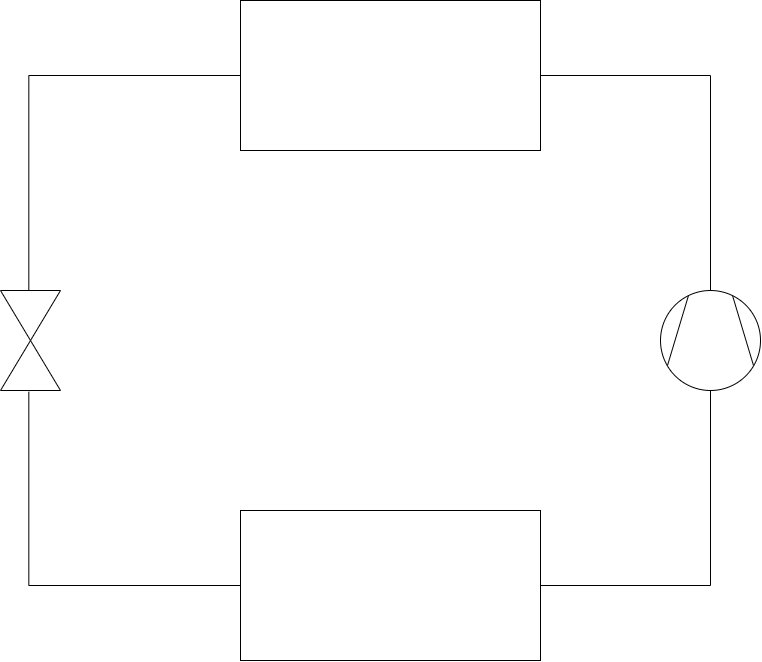

The diagram above was exported from draw.io. Its source (the exported page's mxGraphModel, read from the mxfile embedded in the PNG):
<mxGraphModel dx="3437" dy="1387" grid="1" gridSize="10" guides="1" tooltips="1" connect="1" arrows="1" fold="1" page="1" pageScale="1" pageWidth="1169" pageHeight="827" math="0" shadow="0">
  <root>
    <mxCell id="0" />
    <mxCell id="1" parent="0" />
    <mxCell id="kLIfhhzXmY1_zjvhFhyP-8" style="edgeStyle=orthogonalEdgeStyle;rounded=0;orthogonalLoop=1;jettySize=auto;html=1;exitX=1;exitY=0.5;exitDx=0;exitDy=0;exitPerimeter=0;entryX=1;entryY=0.5;entryDx=0;entryDy=0;endArrow=none;endFill=0;" edge="1" parent="1" source="kLIfhhzXmY1_zjvhFhyP-1" target="kLIfhhzXmY1_zjvhFhyP-2">
      <mxGeometry relative="1" as="geometry" />
    </mxCell>
    <mxCell id="kLIfhhzXmY1_zjvhFhyP-1" value="" style="shape=mxgraph.pid.compressors_-_iso.compressor,_vacuum_pump;html=1;pointerEvents=1;align=center;verticalLabelPosition=bottom;verticalAlign=top;dashed=0;direction=north;" vertex="1" parent="1">
      <mxGeometry x="830" y="380" width="100" height="100" as="geometry" />
    </mxCell>
    <mxCell id="kLIfhhzXmY1_zjvhFhyP-5" style="edgeStyle=orthogonalEdgeStyle;rounded=0;orthogonalLoop=1;jettySize=auto;html=1;exitX=0;exitY=0.5;exitDx=0;exitDy=0;entryX=-0.003;entryY=0.528;entryDx=0;entryDy=0;entryPerimeter=0;endArrow=none;endFill=0;" edge="1" parent="1" source="kLIfhhzXmY1_zjvhFhyP-2" target="kLIfhhzXmY1_zjvhFhyP-4">
      <mxGeometry relative="1" as="geometry" />
    </mxCell>
    <mxCell id="kLIfhhzXmY1_zjvhFhyP-2" value="" style="rounded=0;whiteSpace=wrap;html=1;fontSize=12;fontColor=#CCCCCC;" vertex="1" parent="1">
      <mxGeometry x="410" y="90" width="300" height="150" as="geometry" />
    </mxCell>
    <mxCell id="kLIfhhzXmY1_zjvhFhyP-6" style="edgeStyle=orthogonalEdgeStyle;rounded=0;orthogonalLoop=1;jettySize=auto;html=1;exitX=0;exitY=0.5;exitDx=0;exitDy=0;entryX=1.013;entryY=0.528;entryDx=0;entryDy=0;entryPerimeter=0;endArrow=none;endFill=0;" edge="1" parent="1" source="kLIfhhzXmY1_zjvhFhyP-3" target="kLIfhhzXmY1_zjvhFhyP-4">
      <mxGeometry relative="1" as="geometry" />
    </mxCell>
    <mxCell id="kLIfhhzXmY1_zjvhFhyP-7" style="edgeStyle=orthogonalEdgeStyle;rounded=0;orthogonalLoop=1;jettySize=auto;html=1;exitX=1;exitY=0.5;exitDx=0;exitDy=0;entryX=0;entryY=0.5;entryDx=0;entryDy=0;entryPerimeter=0;endArrow=none;endFill=0;" edge="1" parent="1" source="kLIfhhzXmY1_zjvhFhyP-3" target="kLIfhhzXmY1_zjvhFhyP-1">
      <mxGeometry relative="1" as="geometry" />
    </mxCell>
    <mxCell id="kLIfhhzXmY1_zjvhFhyP-3" value="" style="rounded=0;whiteSpace=wrap;html=1;fontSize=12;fontColor=#CCCCCC;" vertex="1" parent="1">
      <mxGeometry x="410" y="600" width="300" height="150" as="geometry" />
    </mxCell>
    <mxCell id="kLIfhhzXmY1_zjvhFhyP-4" value="" style="verticalLabelPosition=bottom;align=center;html=1;verticalAlign=top;pointerEvents=1;dashed=0;shape=mxgraph.pid2valves.valve;valveType=gate;direction=south;" vertex="1" parent="1">
      <mxGeometry x="170" y="380" width="60" height="100" as="geometry" />
    </mxCell>
  </root>
</mxGraphModel>